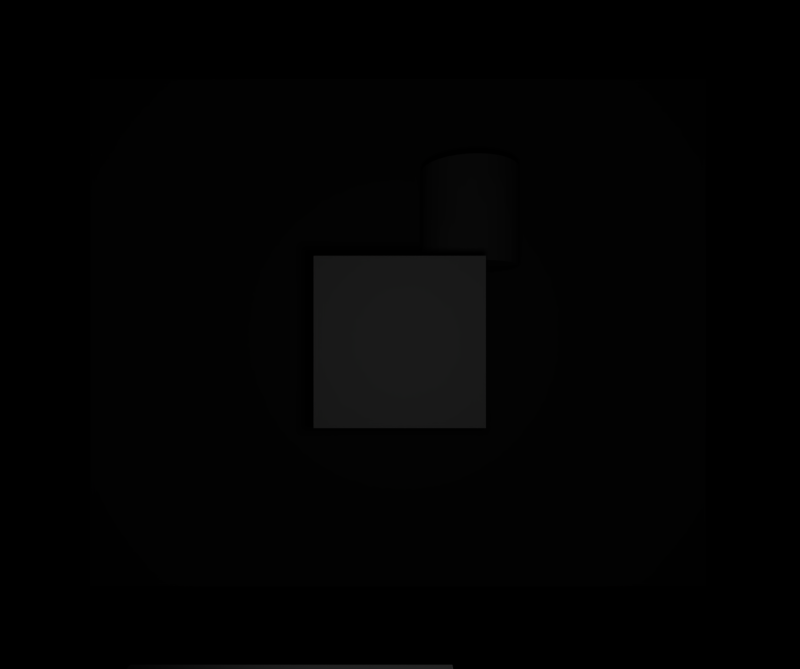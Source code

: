 # Source: time_of_flight.blend  (saved by Blender 2.78.4; exported with 4.5.12 LTS)
import bpy
from mathutils import Matrix  # noqa: F401  (used for matrix-valued properties, if any)

bpy.ops.wm.read_factory_settings(use_empty=True)
scene = bpy.context.scene
scene.name = 'Scene'

# ---- collections
col_collection_1 = bpy.data.collections.new('Collection 1'); scene.collection.children.link(col_collection_1)

# ---- materials (node trees are filled in below, after node groups)
mat_xytable = bpy.data.materials.new('xytable')
mat_xytable.alpha_threshold = 0.0
mat_xytable.use_transparent_shadow = False
mat_xytable.preview_render_type = 'FLAT'
mat_xytable.roughness = 0.5
mat_material = bpy.data.materials.new('Material')
mat_material.alpha_threshold = 0.0
mat_material.use_transparent_shadow = False
mat_material.diffuse_color = (1.0, 1.0, 1.0, 1.0)
mat_material.roughness = 0.5
mat_material.line_color = (0.0, 0.0, 0.0, 1.0)

# ---- material node trees

# ---- world
world_world = bpy.data.worlds.new('World'); scene.world = world_world
world_world.color = (0.0, 0.0, 0.0)
world_world.use_sun_shadow = False
world_world.sun_shadow_jitter_overblur = 0.0
world_world.cycles.sampling_method = 'MANUAL'

# ---- cameras
cam_camera = bpy.data.cameras.new('Camera')
cam_camera.clip_start = 1.0
cam_camera.clip_end = 20.0
cam_camera.lens = 19.07
cam_camera.sensor_width = 32.0
cam_camera.sensor_height = 18.0
cam_camera.ortho_scale = 7.314
cam_camera.lens_unit = 'FOV'
cam_camera.dof.focus_distance = 0.0
cam_camera.dof.aperture_fstop = 128.0

# ---- lights
light_lamp = bpy.data.lights.new('Lamp', 'SPOT')
light_lamp.transmission_factor = 0.0
light_lamp.cutoff_distance = 30.0
light_lamp.energy = 100.0
light_lamp.shadow_buffer_clip_start = 1.001
light_lamp.shadow_soft_size = 0.1
light_lamp.shadow_maximum_resolution = 0.006
light_lamp.use_absolute_resolution = True
light_lamp.spot_blend = 0.34
light_lamp.spot_size = 1.742

# ---- meshes
me_plane_001 = bpy.data.meshes.new('Plane.001')
me_plane_001.from_pydata([(-1.0, -1.0, 0.0), (1.0, -1.0, 0.0), (-1.0, 1.0, 0.0), (1.0, 1.0, 0.0)], [], [(0, 1, 3, 2)])
_uv = me_plane_001.uv_layers.new(name='UVMap')
_uv.uv.foreach_set('vector', [0.0, 0.0, 1.0, 0.0, 1.0, 1.0, 0.0, 1.0])
me_plane_001.materials.append(mat_xytable)
me_plane_001.use_remesh_preserve_volume = False
me_plane_001.use_remesh_preserve_attributes = False
me_plane_001.use_mirror_vertex_groups = False
me_plane_001.update()
me_plane = bpy.data.meshes.new('Plane')
me_plane.from_pydata([(-1.0, -1.0, 0.0), (1.0, -1.0, 0.0), (-1.0, 1.0, 0.0), (1.0, 1.0, 0.0)], [], [(0, 1, 3, 2)])
me_plane.materials.append(mat_material)
me_plane.use_remesh_preserve_volume = False
me_plane.use_remesh_preserve_attributes = False
me_plane.use_mirror_vertex_groups = False
me_plane.update()
me_cylinder = bpy.data.meshes.new('Cylinder')
me_cylinder.from_pydata([(0.0, 1.0, -1.0), (0.0, 1.0, 1.0), (0.1951, 0.9808, -1.0), (0.1951, 0.9808, 1.0), (0.3827, 0.9239, -1.0), (0.3827, 0.9239, 1.0), (0.5556, 0.8315, -1.0), (0.5556, 0.8315, 1.0), (0.7071, 0.7071, -1.0), (0.7071, 0.7071, 1.0), (0.8315, 0.5556, -1.0), (0.8315, 0.5556, 1.0), (0.9239, 0.3827, -1.0), (0.9239, 0.3827, 1.0), (0.9808, 0.1951, -1.0), (0.9808, 0.1951, 1.0), (1.0, 7.55e-08, -1.0), (1.0, 7.55e-08, 1.0), (0.9808, -0.1951, -1.0), (0.9808, -0.1951, 1.0), (0.9239, -0.3827, -1.0), (0.9239, -0.3827, 1.0), (0.8315, -0.5556, -1.0), (0.8315, -0.5556, 1.0), (0.7071, -0.7071, -1.0), (0.7071, -0.7071, 1.0), (0.5556, -0.8315, -1.0), (0.5556, -0.8315, 1.0), (0.3827, -0.9239, -1.0), (0.3827, -0.9239, 1.0), (0.1951, -0.9808, -1.0), (0.1951, -0.9808, 1.0), (-3.258e-07, -1.0, -1.0), (-3.258e-07, -1.0, 1.0), (-0.1951, -0.9808, -1.0), (-0.1951, -0.9808, 1.0), (-0.3827, -0.9239, -1.0), (-0.3827, -0.9239, 1.0), (-0.5556, -0.8315, -1.0), (-0.5556, -0.8315, 1.0), (-0.7071, -0.7071, -1.0), (-0.7071, -0.7071, 1.0), (-0.8315, -0.5556, -1.0), (-0.8315, -0.5556, 1.0), (-0.9239, -0.3827, -1.0), (-0.9239, -0.3827, 1.0), (-0.9808, -0.1951, -1.0), (-0.9808, -0.1951, 1.0), (-1.0, 9.656e-07, -1.0), (-1.0, 9.656e-07, 1.0), (-0.9808, 0.1951, -1.0), (-0.9808, 0.1951, 1.0), (-0.9239, 0.3827, -1.0), (-0.9239, 0.3827, 1.0), (-0.8315, 0.5556, -1.0), (-0.8315, 0.5556, 1.0), (-0.7071, 0.7071, -1.0), (-0.7071, 0.7071, 1.0), (-0.5556, 0.8315, -1.0), (-0.5556, 0.8315, 1.0), (-0.3827, 0.9239, -1.0), (-0.3827, 0.9239, 1.0), (-0.1951, 0.9808, -1.0), (-0.1951, 0.9808, 1.0)], [], [(0, 1, 3, 2), (2, 3, 5, 4), (4, 5, 7, 6), (6, 7, 9, 8), (8, 9, 11, 10), (10, 11, 13, 12), (12, 13, 15, 14), (14, 15, 17, 16), (16, 17, 19, 18), (18, 19, 21, 20), (20, 21, 23, 22), (22, 23, 25, 24), (24, 25, 27, 26), (26, 27, 29, 28), (28, 29, 31, 30), (30, 31, 33, 32), (32, 33, 35, 34), (34, 35, 37, 36), (36, 37, 39, 38), (38, 39, 41, 40), (40, 41, 43, 42), (42, 43, 45, 44), (44, 45, 47, 46), (46, 47, 49, 48), (48, 49, 51, 50), (50, 51, 53, 52), (52, 53, 55, 54), (54, 55, 57, 56), (56, 57, 59, 58), (58, 59, 61, 60), (3, 1, 63, 61, 59, 57, 55, 53, 51, 49, 47, 45, 43, 41, 39, 37, 35, 33, 31, 29, 27, 25, 23, 21, 19, 17, 15, 13, 11, 9, 7, 5), (60, 61, 63, 62), (62, 63, 1, 0), (0, 2, 4, 6, 8, 10, 12, 14, 16, 18, 20, 22, 24, 26, 28, 30, 32, 34, 36, 38, 40, 42, 44, 46, 48, 50, 52, 54, 56, 58, 60, 62)])
me_cylinder.materials.append(mat_material)
me_cylinder.use_remesh_preserve_volume = False
me_cylinder.use_remesh_preserve_attributes = False
me_cylinder.use_mirror_vertex_groups = False
me_cylinder.update()
me_cube = bpy.data.meshes.new('Cube')
me_cube.from_pydata([(1.0, 1.0, -1.0), (1.0, -1.0, -1.0), (-1.0, -1.0, -1.0), (-1.0, 1.0, -1.0), (1.0, 1.0, 1.0), (1.0, -1.0, 1.0), (-1.0, -1.0, 1.0), (-1.0, 1.0, 1.0)], [], [(0, 1, 2, 3), (4, 7, 6, 5), (0, 4, 5, 1), (1, 5, 6, 2), (2, 6, 7, 3), (4, 0, 3, 7)])
me_cube.materials.append(mat_material)
me_cube.use_remesh_preserve_volume = False
me_cube.use_remesh_preserve_attributes = False
me_cube.use_mirror_vertex_groups = False
me_cube.update()

# ---- objects
ob_xy_table = bpy.data.objects.new('xy_table', me_plane_001)
ob_plane = bpy.data.objects.new('Plane', me_plane)
ob_cylinder = bpy.data.objects.new('Cylinder', me_cylinder)
ob_cube = bpy.data.objects.new('Cube', me_cube)
ob_lamp = bpy.data.objects.new('Lamp', light_lamp)
ob_camera = bpy.data.objects.new('Camera', cam_camera)

# ---- transforms, parenting, visibility, modifiers, constraints
ob_xy_table.location = (-0.6745, 1.961, -1.982)
ob_xy_table.lineart.crease_threshold = 0.0
ob_plane.location = (-0.05998, 15.45, 0.1291)
ob_plane.rotation_euler = (1.571, 0.0, 0.0)
ob_plane.scale = (9.978, 8.219, 11.65)
ob_plane.lineart.crease_threshold = 0.0
ob_cylinder.location = (1.453, 9.949, 2.47)
ob_cylinder.lineart.crease_threshold = 0.0
ob_cube.location = (-0.003649, 6.53, -0.01956)
ob_cube.lock_rotations_4d = False
ob_cube.empty_display_type = 'ARROWS'
ob_cube.lineart.crease_threshold = 0.0
ob_lamp.location = (0.1, 0.5303, 0.0)
ob_lamp.rotation_euler = (1.568, 0.09518, -0.003443)
ob_lamp.lock_rotations_4d = False
ob_lamp.empty_display_type = 'ARROWS'
ob_lamp.color = (0.0, 0.0, 0.0, 0.0)
ob_lamp.lineart.crease_threshold = 0.0
ob_camera.location = (-0.0006045, 0.003034, 0.06532)
ob_camera.rotation_euler = (1.571, 0.0, 0.0)
ob_camera.lock_rotations_4d = False
ob_camera.empty_display_type = 'ARROWS'
ob_camera.color = (0.0, 0.0, 0.0, 0.0)
ob_camera.display_type = 'WIRE'
ob_camera.lineart.crease_threshold = 0.0

# ---- collection membership
col_collection_1.objects.link(ob_xy_table)
col_collection_1.objects.link(ob_plane)
col_collection_1.objects.link(ob_cylinder)
col_collection_1.objects.link(ob_cube)
col_collection_1.objects.link(ob_lamp)
col_collection_1.objects.link(ob_camera)

# ---- scene / render settings (as saved in the file)
scene.camera = ob_camera
scene.frame_start = 1; scene.frame_end = 250; scene.frame_set(3)
scene.render.engine = 'BLENDER_EEVEE_NEXT'
scene.render.resolution_x = 610
scene.render.resolution_y = 510
scene.render.resolution_percentage = 50
scene.render.dither_intensity = 0.0
scene.cycles.use_denoising = False
scene.cycles.samples = 128
scene.cycles.sampling_pattern = 'TABULATED_SOBOL'
scene.cycles.light_sampling_threshold = 0.0
scene.cycles.use_adaptive_sampling = False
scene.cycles.use_light_tree = False
scene.cycles.blur_glossy = 0.0
scene.cycles.sample_clamp_indirect = 0.0
scene.view_settings.view_transform = 'Raw'
bpy.context.view_layer.update()
